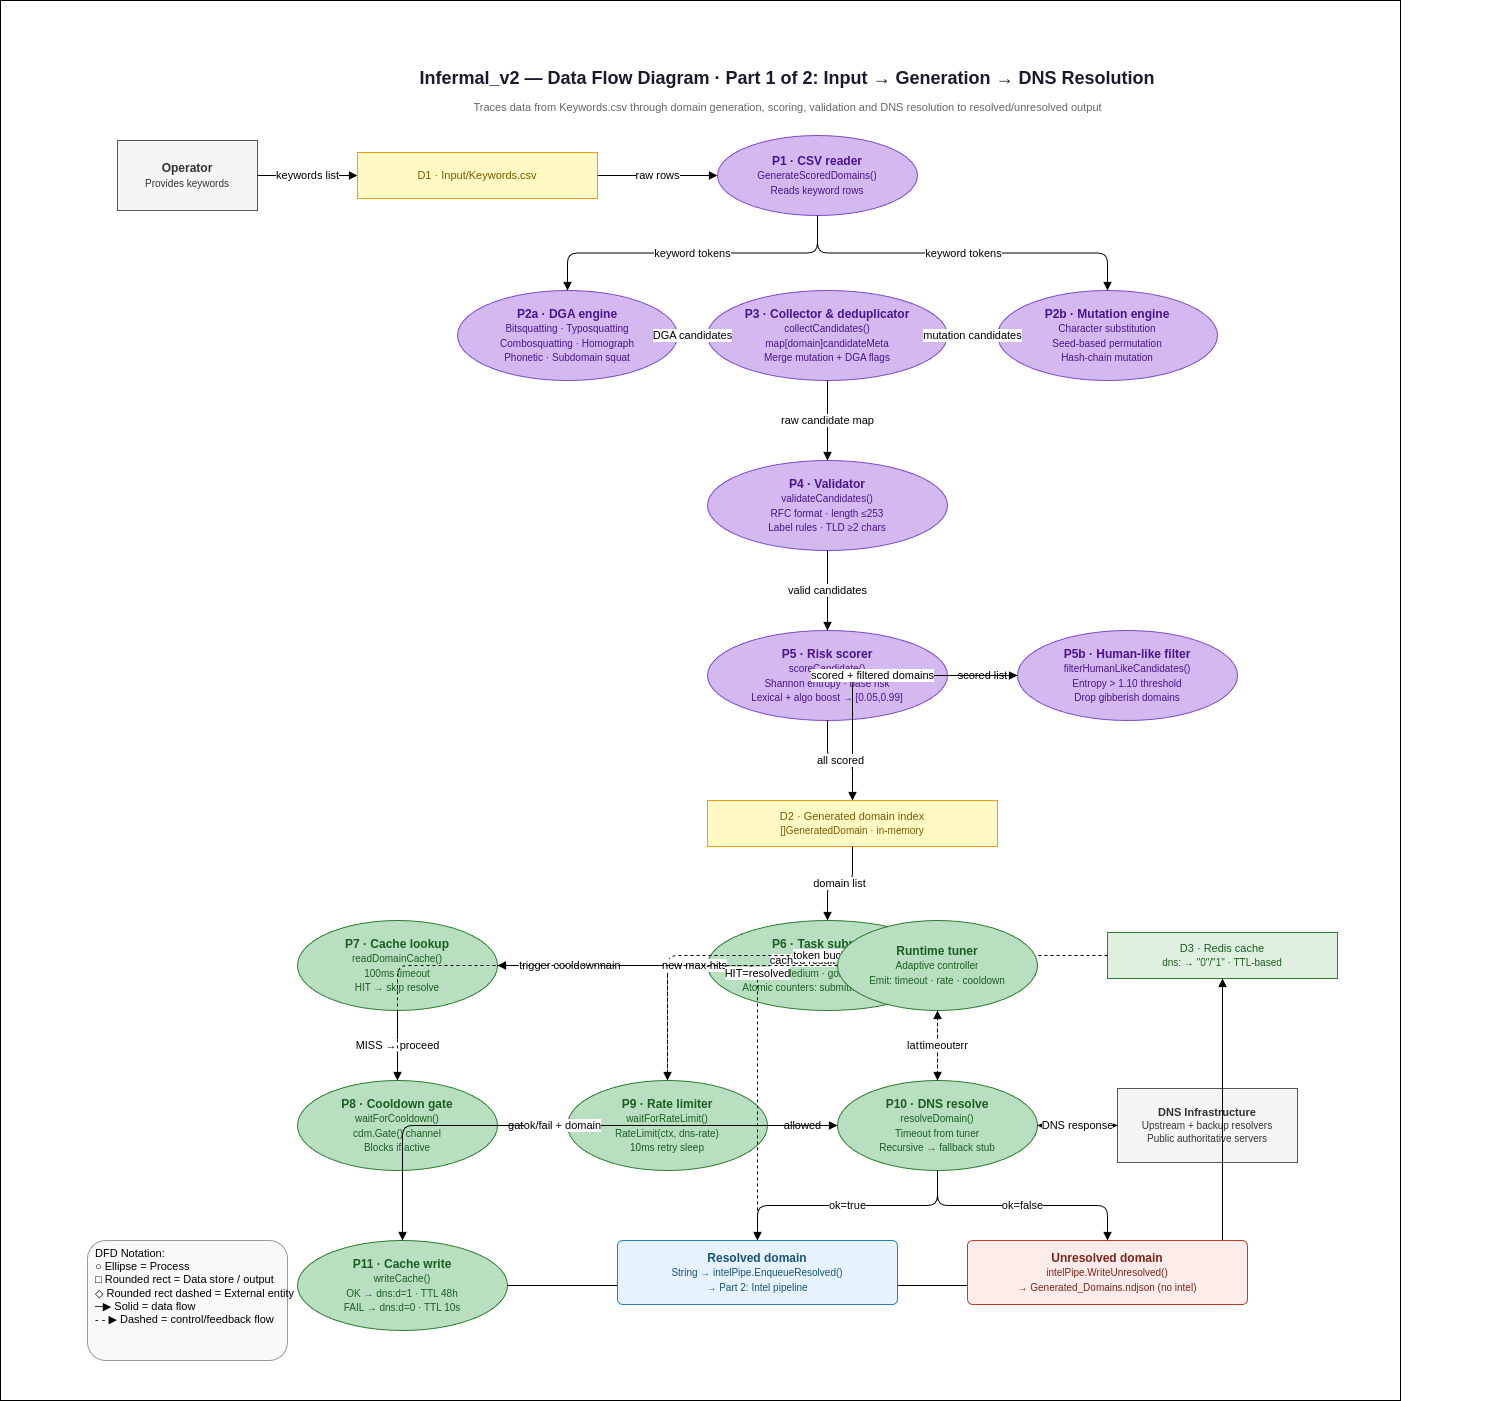

The diagram above was exported from draw.io. Its source (the exported page's mxGraphModel, read from the mxfile embedded in the PNG):
<mxGraphModel dx="1430" dy="2048" grid="1" gridSize="10" guides="1" tooltips="1" connect="1" arrows="1" fold="1" page="1" pageScale="1" pageWidth="1654" pageHeight="1169" math="0" shadow="0">
  <root>
    <mxCell id="0" />
    <mxCell id="1" parent="0" />
    <mxCell id="FR4n-UvDEvEa_fK_PWKY-1" value="" style="rounded=0;whiteSpace=wrap;html=1;movable=0;resizable=0;rotatable=0;deletable=0;editable=0;locked=1;connectable=0;" vertex="1" parent="1">
      <mxGeometry x="40" y="-40" width="1400" height="1400" as="geometry" />
    </mxCell>
    <mxCell id="t1" value="Infermal_v2 — Data Flow Diagram · Part 1 of 2: Input → Generation → DNS Resolution" style="text;html=1;strokeColor=none;fillColor=none;align=center;verticalAlign=middle;whiteSpace=wrap;fontSize=18;fontStyle=1;fontColor=#1a1a2e;" parent="1" vertex="1">
      <mxGeometry x="127" y="20" width="1400" height="36" as="geometry" />
    </mxCell>
    <mxCell id="t1s" value="Traces data from Keywords.csv through domain generation, scoring, validation and DNS resolution to resolved/unresolved output" style="text;html=1;strokeColor=none;fillColor=none;align=center;fontSize=11;fontColor=#666666;" parent="1" vertex="1">
      <mxGeometry x="127" y="54" width="1400" height="20" as="geometry" />
    </mxCell>
    <mxCell id="op" value="&lt;b&gt;Operator&lt;/b&gt;&lt;br/&gt;&lt;font style='font-size:10px;'&gt;Provides keywords&lt;/font&gt;" style="shape=mxgraph.dfd.start 2;whiteSpace=wrap;html=1;fillColor=#f5f5f5;strokeColor=#555555;fontColor=#333333;fontSize=12;" parent="1" vertex="1">
      <mxGeometry x="157" y="100" width="140" height="70" as="geometry" />
    </mxCell>
    <mxCell id="ds_kw" value="D1 · Input/Keywords.csv" style="shape=mxgraph.dfd.dataStore;whiteSpace=wrap;html=1;fillColor=#fff9c4;strokeColor=#f39c12;fontColor=#7d5a00;fontSize=11;" parent="1" vertex="1">
      <mxGeometry x="397" y="112" width="240" height="46" as="geometry" />
    </mxCell>
    <mxCell id="e_op_kw" value="keywords list" style="edgeStyle=orthogonalEdgeStyle;html=1;endArrow=block;endFill=1;" parent="1" source="op" target="ds_kw" edge="1">
      <mxGeometry relative="1" as="geometry" />
    </mxCell>
    <mxCell id="p1" value="&lt;b&gt;P1 · CSV reader&lt;/b&gt;&lt;br/&gt;&lt;font style='font-size:10px;'&gt;GenerateScoredDomains()&lt;br/&gt;Reads keyword rows&lt;/font&gt;" style="ellipse;whiteSpace=wrap;html=1;fillColor=#d4b8f0;strokeColor=#7c4dcc;fontColor=#4a148c;fontSize=12;" parent="1" vertex="1">
      <mxGeometry x="757" y="95" width="200" height="80" as="geometry" />
    </mxCell>
    <mxCell id="e_kw_p1" value="raw rows" style="edgeStyle=orthogonalEdgeStyle;html=1;endArrow=block;endFill=1;" parent="1" source="ds_kw" target="p1" edge="1">
      <mxGeometry relative="1" as="geometry" />
    </mxCell>
    <mxCell id="p2a" value="&lt;b&gt;P2a · DGA engine&lt;/b&gt;&lt;br/&gt;&lt;font style='font-size:10px;'&gt;Bitsquatting · Typosquatting&lt;br/&gt;Combosquatting · Homograph&lt;br/&gt;Phonetic · Subdomain squat&lt;/font&gt;" style="ellipse;whiteSpace=wrap;html=1;fillColor=#d4b8f0;strokeColor=#7c4dcc;fontColor=#4a148c;fontSize=12;" parent="1" vertex="1">
      <mxGeometry x="497" y="250" width="220" height="90" as="geometry" />
    </mxCell>
    <mxCell id="p2b" value="&lt;b&gt;P2b · Mutation engine&lt;/b&gt;&lt;br/&gt;&lt;font style='font-size:10px;'&gt;Character substitution&lt;br/&gt;Seed-based permutation&lt;br/&gt;Hash-chain mutation&lt;/font&gt;" style="ellipse;whiteSpace=wrap;html=1;fillColor=#d4b8f0;strokeColor=#7c4dcc;fontColor=#4a148c;fontSize=12;" parent="1" vertex="1">
      <mxGeometry x="1037" y="250" width="220" height="90" as="geometry" />
    </mxCell>
    <mxCell id="e_p1_p2a" value="keyword tokens" style="edgeStyle=orthogonalEdgeStyle;html=1;endArrow=block;endFill=1;exitX=0.5;exitY=1;entryX=0.5;entryY=0;" parent="1" source="p1" target="p2a" edge="1">
      <mxGeometry relative="1" as="geometry" />
    </mxCell>
    <mxCell id="e_p1_p2b" value="keyword tokens" style="edgeStyle=orthogonalEdgeStyle;html=1;endArrow=block;endFill=1;exitX=0.5;exitY=1;entryX=0.5;entryY=0;" parent="1" source="p1" target="p2b" edge="1">
      <mxGeometry relative="1" as="geometry" />
    </mxCell>
    <mxCell id="p3" value="&lt;b&gt;P3 · Collector &amp;amp; deduplicator&lt;/b&gt;&lt;br/&gt;&lt;font style='font-size:10px;'&gt;collectCandidates()&lt;br/&gt;map[domain]candidateMeta&lt;br/&gt;Merge mutation + DGA flags&lt;/font&gt;" style="ellipse;whiteSpace=wrap;html=1;fillColor=#d4b8f0;strokeColor=#7c4dcc;fontColor=#4a148c;fontSize=12;" parent="1" vertex="1">
      <mxGeometry x="747" y="250" width="240" height="90" as="geometry" />
    </mxCell>
    <mxCell id="e_p2a_p3" value="DGA candidates" style="edgeStyle=orthogonalEdgeStyle;html=1;endArrow=block;endFill=1;" parent="1" source="p2a" target="p3" edge="1">
      <mxGeometry relative="1" as="geometry" />
    </mxCell>
    <mxCell id="e_p2b_p3" value="mutation candidates" style="edgeStyle=orthogonalEdgeStyle;html=1;endArrow=block;endFill=1;" parent="1" source="p2b" target="p3" edge="1">
      <mxGeometry relative="1" as="geometry" />
    </mxCell>
    <mxCell id="p4" value="&lt;b&gt;P4 · Validator&lt;/b&gt;&lt;br/&gt;&lt;font style='font-size:10px;'&gt;validateCandidates()&lt;br/&gt;RFC format · length ≤253&lt;br/&gt;Label rules · TLD ≥2 chars&lt;/font&gt;" style="ellipse;whiteSpace=wrap;html=1;fillColor=#d4b8f0;strokeColor=#7c4dcc;fontColor=#4a148c;fontSize=12;" parent="1" vertex="1">
      <mxGeometry x="747" y="420" width="240" height="90" as="geometry" />
    </mxCell>
    <mxCell id="e_p3_p4" value="raw candidate map" style="edgeStyle=orthogonalEdgeStyle;html=1;endArrow=block;endFill=1;" parent="1" source="p3" target="p4" edge="1">
      <mxGeometry relative="1" as="geometry" />
    </mxCell>
    <mxCell id="p5" value="&lt;b&gt;P5 · Risk scorer&lt;/b&gt;&lt;br/&gt;&lt;font style='font-size:10px;'&gt;scoreCandidate()&lt;br/&gt;Shannon entropy · base risk&lt;br/&gt;Lexical + algo boost → [0.05,0.99]&lt;/font&gt;" style="ellipse;whiteSpace=wrap;html=1;fillColor=#d4b8f0;strokeColor=#7c4dcc;fontColor=#4a148c;fontSize=12;" parent="1" vertex="1">
      <mxGeometry x="747" y="590" width="240" height="90" as="geometry" />
    </mxCell>
    <mxCell id="e_p4_p5" value="valid candidates" style="edgeStyle=orthogonalEdgeStyle;html=1;endArrow=block;endFill=1;" parent="1" source="p4" target="p5" edge="1">
      <mxGeometry relative="1" as="geometry" />
    </mxCell>
    <mxCell id="p5b" value="&lt;b&gt;P5b · Human-like filter&lt;/b&gt;&lt;br/&gt;&lt;font style='font-size:10px;'&gt;filterHumanLikeCandidates()&lt;br/&gt;Entropy &gt; 1.10 threshold&lt;br/&gt;Drop gibberish domains&lt;/font&gt;" style="ellipse;whiteSpace=wrap;html=1;fillColor=#d4b8f0;strokeColor=#7c4dcc;fontColor=#4a148c;fontSize=12;" parent="1" vertex="1">
      <mxGeometry x="1057" y="590" width="220" height="90" as="geometry" />
    </mxCell>
    <mxCell id="e_p5_p5b" value="scored list" style="edgeStyle=orthogonalEdgeStyle;html=1;endArrow=block;endFill=1;" parent="1" source="p5" target="p5b" edge="1">
      <mxGeometry relative="1" as="geometry" />
    </mxCell>
    <mxCell id="ds_gen" value="D2 · Generated domain index&lt;br/&gt;&lt;font style='font-size:10px;'&gt;[]GeneratedDomain · in-memory&lt;/font&gt;" style="shape=mxgraph.dfd.dataStore;whiteSpace=wrap;html=1;fillColor=#fff9c4;strokeColor=#f39c12;fontColor=#7d5a00;fontSize=11;" parent="1" vertex="1">
      <mxGeometry x="747" y="760" width="290" height="46" as="geometry" />
    </mxCell>
    <mxCell id="e_p5b_ds" value="scored + filtered domains" style="edgeStyle=orthogonalEdgeStyle;html=1;endArrow=block;endFill=1;" parent="1" source="p5b" target="ds_gen" edge="1">
      <mxGeometry relative="1" as="geometry" />
    </mxCell>
    <mxCell id="e_p5_ds" value="all scored" style="edgeStyle=orthogonalEdgeStyle;html=1;endArrow=block;endFill=1;" parent="1" source="p5" target="ds_gen" edge="1">
      <mxGeometry relative="1" as="geometry" />
    </mxCell>
    <mxCell id="p6" value="&lt;b&gt;P6 · Task submitter&lt;/b&gt;&lt;br/&gt;&lt;font style='font-size:10px;'&gt;wp.SubmitTask() loop&lt;br/&gt;Priority=Medium · goroutine per task&lt;br/&gt;Atomic counters: submitted/completed&lt;/font&gt;" style="ellipse;whiteSpace=wrap;html=1;fillColor=#b8dfc0;strokeColor=#2e7d32;fontColor=#1b5e20;fontSize=12;" parent="1" vertex="1">
      <mxGeometry x="747" y="880" width="240" height="90" as="geometry" />
    </mxCell>
    <mxCell id="e_ds_p6" value="domain list" style="edgeStyle=orthogonalEdgeStyle;html=1;endArrow=block;endFill=1;" parent="1" source="ds_gen" target="p6" edge="1">
      <mxGeometry relative="1" as="geometry" />
    </mxCell>
    <mxCell id="ds_redis" value="D3 · Redis cache&lt;br/&gt;&lt;font style='font-size:10px;'&gt;dns:&lt;domain&gt; → &quot;0&quot;/&quot;1&quot; · TTL-based&lt;/font&gt;" style="shape=mxgraph.dfd.dataStore;whiteSpace=wrap;html=1;fillColor=#e0f0e0;strokeColor=#2e7d32;fontColor=#1b5e20;fontSize=11;" parent="1" vertex="1">
      <mxGeometry x="1147" y="892" width="230" height="46" as="geometry" />
    </mxCell>
    <mxCell id="p7" value="&lt;b&gt;P7 · Cache lookup&lt;/b&gt;&lt;br/&gt;&lt;font style='font-size:10px;'&gt;readDomainCache()&lt;br/&gt;100ms timeout&lt;br/&gt;HIT → skip resolve&lt;/font&gt;" style="ellipse;whiteSpace=wrap;html=1;fillColor=#b8dfc0;strokeColor=#2e7d32;fontColor=#1b5e20;fontSize=12;" parent="1" vertex="1">
      <mxGeometry x="337" y="880" width="200" height="90" as="geometry" />
    </mxCell>
    <mxCell id="e_p6_p7" value="domain" style="edgeStyle=orthogonalEdgeStyle;html=1;endArrow=block;endFill=1;" parent="1" source="p6" target="p7" edge="1">
      <mxGeometry relative="1" as="geometry" />
    </mxCell>
    <mxCell id="e_redis_p7" value="cached result" style="edgeStyle=orthogonalEdgeStyle;html=1;endArrow=block;endFill=1;dashed=1;" parent="1" source="ds_redis" target="p7" edge="1">
      <mxGeometry relative="1" as="geometry" />
    </mxCell>
    <mxCell id="p8" value="&lt;b&gt;P8 · Cooldown gate&lt;/b&gt;&lt;br/&gt;&lt;font style='font-size:10px;'&gt;waitForCooldown()&lt;br/&gt;cdm.Gate() channel&lt;br/&gt;Blocks if active&lt;/font&gt;" style="ellipse;whiteSpace=wrap;html=1;fillColor=#b8dfc0;strokeColor=#2e7d32;fontColor=#1b5e20;fontSize=12;" parent="1" vertex="1">
      <mxGeometry x="337" y="1040" width="200" height="90" as="geometry" />
    </mxCell>
    <mxCell id="e_p7_p8" value="MISS → proceed" style="edgeStyle=orthogonalEdgeStyle;html=1;endArrow=block;endFill=1;" parent="1" source="p7" target="p8" edge="1">
      <mxGeometry relative="1" as="geometry" />
    </mxCell>
    <mxCell id="p9" value="&lt;b&gt;P9 · Rate limiter&lt;/b&gt;&lt;br/&gt;&lt;font style='font-size:10px;'&gt;waitForRateLimit()&lt;br/&gt;RateLimit(ctx, dns-rate)&lt;br/&gt;10ms retry sleep&lt;/font&gt;" style="ellipse;whiteSpace=wrap;html=1;fillColor=#b8dfc0;strokeColor=#2e7d32;fontColor=#1b5e20;fontSize=12;" parent="1" vertex="1">
      <mxGeometry x="607" y="1040" width="200" height="90" as="geometry" />
    </mxCell>
    <mxCell id="e_p8_p9" value="gate open" style="edgeStyle=orthogonalEdgeStyle;html=1;endArrow=block;endFill=1;" parent="1" source="p8" target="p9" edge="1">
      <mxGeometry relative="1" as="geometry" />
    </mxCell>
    <mxCell id="e_redis_rl" value="token bucket" style="edgeStyle=orthogonalEdgeStyle;html=1;endArrow=block;endFill=1;dashed=1;" parent="1" source="ds_redis" target="p9" edge="1">
      <mxGeometry relative="1" as="geometry" />
    </mxCell>
    <mxCell id="p10" value="&lt;b&gt;P10 · DNS resolve&lt;/b&gt;&lt;br/&gt;&lt;font style='font-size:10px;'&gt;resolveDomain()&lt;br/&gt;Timeout from tuner&lt;br/&gt;Recursive → fallback stub&lt;/font&gt;" style="ellipse;whiteSpace=wrap;html=1;fillColor=#b8dfc0;strokeColor=#2e7d32;fontColor=#1b5e20;fontSize=12;" parent="1" vertex="1">
      <mxGeometry x="877" y="1040" width="200" height="90" as="geometry" />
    </mxCell>
    <mxCell id="e_p9_p10" value="allowed" style="edgeStyle=orthogonalEdgeStyle;html=1;endArrow=block;endFill=1;" parent="1" source="p9" target="p10" edge="1">
      <mxGeometry relative="1" as="geometry" />
    </mxCell>
    <mxCell id="dns_ext" value="&lt;b&gt;DNS Infrastructure&lt;/b&gt;&lt;br/&gt;&lt;font style='font-size:10px;'&gt;Upstream + backup resolvers&lt;br/&gt;Public authoritative servers&lt;/font&gt;" style="shape=mxgraph.dfd.start 2;whiteSpace=wrap;html=1;fillColor=#f5f5f5;strokeColor=#555555;fontColor=#333333;fontSize=11;" parent="1" vertex="1">
      <mxGeometry x="1157" y="1048" width="180" height="74" as="geometry" />
    </mxCell>
    <mxCell id="e_p10_dns" value="DNS query" style="edgeStyle=orthogonalEdgeStyle;html=1;endArrow=block;endFill=1;" parent="1" source="p10" target="dns_ext" edge="1">
      <mxGeometry relative="1" as="geometry" />
    </mxCell>
    <mxCell id="e_dns_p10" value="DNS response" style="edgeStyle=orthogonalEdgeStyle;html=1;endArrow=block;endFill=1;exitX=0;exitY=0.5;entryX=1;entryY=0.5;" parent="1" source="dns_ext" target="p10" edge="1">
      <mxGeometry relative="1" as="geometry" />
    </mxCell>
    <mxCell id="p_tuner" value="&lt;b&gt;Runtime tuner&lt;/b&gt;&lt;br/&gt;&lt;font style='font-size:10px;'&gt;Adaptive controller&lt;br/&gt;Emit: timeout · rate · cooldown&lt;/font&gt;" style="ellipse;whiteSpace=wrap;html=1;fillColor=#b8dfc0;strokeColor=#2e7d32;fontColor=#1b5e20;fontSize=12;" parent="1" vertex="1">
      <mxGeometry x="877" y="880" width="200" height="90" as="geometry" />
    </mxCell>
    <mxCell id="e_p10_tuner" value="latency + err" style="edgeStyle=orthogonalEdgeStyle;html=1;endArrow=block;endFill=1;dashed=1;" parent="1" source="p10" target="p_tuner" edge="1">
      <mxGeometry relative="1" as="geometry" />
    </mxCell>
    <mxCell id="e_tuner_p10" value="timeout" style="edgeStyle=orthogonalEdgeStyle;html=1;endArrow=block;endFill=1;dashed=1;exitX=0.5;exitY=1;entryX=0.5;entryY=0;" parent="1" source="p_tuner" target="p10" edge="1">
      <mxGeometry relative="1" as="geometry" />
    </mxCell>
    <mxCell id="e_tuner_rl" value="new max-hits" style="edgeStyle=orthogonalEdgeStyle;html=1;endArrow=block;endFill=1;dashed=1;" parent="1" source="p_tuner" target="p9" edge="1">
      <mxGeometry relative="1" as="geometry" />
    </mxCell>
    <mxCell id="e_tuner_cdm" value="trigger cooldown" style="edgeStyle=orthogonalEdgeStyle;html=1;endArrow=block;endFill=1;dashed=1;" parent="1" source="p_tuner" target="p8" edge="1">
      <mxGeometry relative="1" as="geometry" />
    </mxCell>
    <mxCell id="p11" value="&lt;b&gt;P11 · Cache write&lt;/b&gt;&lt;br/&gt;&lt;font style='font-size:10px;'&gt;writeCache()&lt;br/&gt;OK → dns:d=1 · TTL 48h&lt;br/&gt;FAIL → dns:d=0 · TTL 10s&lt;/font&gt;" style="ellipse;whiteSpace=wrap;html=1;fillColor=#b8dfc0;strokeColor=#2e7d32;fontColor=#1b5e20;fontSize=12;" parent="1" vertex="1">
      <mxGeometry x="337" y="1200" width="210" height="90" as="geometry" />
    </mxCell>
    <mxCell id="e_p10_p11" value="ok/fail + domain" style="edgeStyle=orthogonalEdgeStyle;html=1;endArrow=block;endFill=1;" parent="1" source="p10" target="p11" edge="1">
      <mxGeometry relative="1" as="geometry" />
    </mxCell>
    <mxCell id="e_p11_redis" value="SET dns:d TTL" style="edgeStyle=orthogonalEdgeStyle;html=1;endArrow=block;endFill=1;" parent="1" source="p11" target="ds_redis" edge="1">
      <mxGeometry relative="1" as="geometry" />
    </mxCell>
    <mxCell id="out_res" value="&lt;b&gt;Resolved domain&lt;/b&gt;&lt;br/&gt;&lt;font style='font-size:10px;'&gt;String → intelPipe.EnqueueResolved()&lt;br/&gt;→ Part 2: Intel pipeline&lt;/font&gt;" style="rounded=1;whiteSpace=wrap;html=1;fillColor=#e6f3ff;strokeColor=#2980b9;fontColor=#1a5276;fontSize=12;arcSize=8;" parent="1" vertex="1">
      <mxGeometry x="657" y="1200" width="280" height="64" as="geometry" />
    </mxCell>
    <mxCell id="out_unres" value="&lt;b&gt;Unresolved domain&lt;/b&gt;&lt;br/&gt;&lt;font style='font-size:10px;'&gt;intelPipe.WriteUnresolved()&lt;br/&gt;→ Generated_Domains.ndjson (no intel)&lt;/font&gt;" style="rounded=1;whiteSpace=wrap;html=1;fillColor=#fdecea;strokeColor=#c0392b;fontColor=#7b241c;fontSize=12;arcSize=8;" parent="1" vertex="1">
      <mxGeometry x="1007" y="1200" width="280" height="64" as="geometry" />
    </mxCell>
    <mxCell id="e_p10_res" value="ok=true" style="edgeStyle=orthogonalEdgeStyle;html=1;endArrow=block;endFill=1;" parent="1" source="p10" target="out_res" edge="1">
      <mxGeometry relative="1" as="geometry" />
    </mxCell>
    <mxCell id="e_p10_unres" value="ok=false" style="edgeStyle=orthogonalEdgeStyle;html=1;endArrow=block;endFill=1;" parent="1" source="p10" target="out_unres" edge="1">
      <mxGeometry relative="1" as="geometry" />
    </mxCell>
    <mxCell id="e_p7_res" value="HIT=resolved" style="edgeStyle=orthogonalEdgeStyle;html=1;endArrow=block;endFill=1;dashed=1;" parent="1" source="p7" target="out_res" edge="1">
      <mxGeometry relative="1" as="geometry" />
    </mxCell>
    <mxCell id="note_dfd" value="DFD Notation:&lt;br/&gt;○ Ellipse = Process&lt;br/&gt;□ Rounded rect = Data store / output&lt;br/&gt;◇ Rounded rect dashed = External entity&lt;br/&gt;─▶ Solid = data flow&lt;br/&gt;- - ▶ Dashed = control/feedback flow" style="text;html=1;strokeColor=#999999;fillColor=#f9f9f9;align=left;verticalAlign=top;spacingLeft=6;fontSize=11;rounded=1;" parent="1" vertex="1">
      <mxGeometry x="127" y="1200" width="200" height="120" as="geometry" />
    </mxCell>
  </root>
</mxGraphModel>